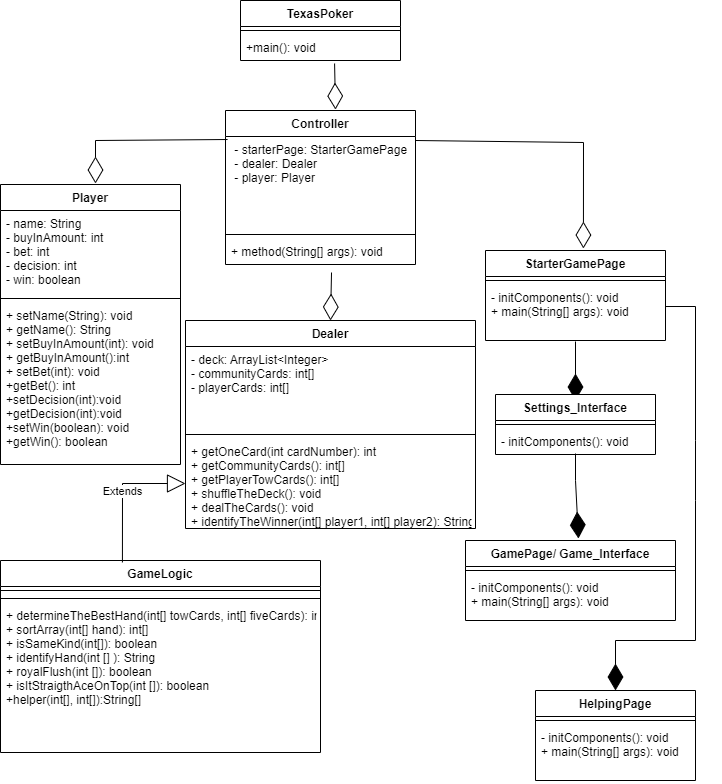

The diagram above was exported from draw.io. Its source (the exported page's mxGraphModel, read from the mxfile embedded in the PNG):
<mxGraphModel dx="868" dy="474" grid="1" gridSize="10" guides="1" tooltips="1" connect="1" arrows="1" fold="1" page="1" pageScale="1" pageWidth="850" pageHeight="1100" math="0" shadow="0">
  <root>
    <mxCell id="0" />
    <mxCell id="1" parent="0" />
    <mxCell id="qknEr4xqkDOgfvAbBWRw-1" value="TexasPoker" style="swimlane;fontStyle=1;align=center;verticalAlign=top;childLayout=stackLayout;horizontal=1;startSize=26;horizontalStack=0;resizeParent=1;resizeParentMax=0;resizeLast=0;collapsible=1;marginBottom=0;" parent="1" vertex="1">
      <mxGeometry x="345" width="160" height="60" as="geometry" />
    </mxCell>
    <mxCell id="qknEr4xqkDOgfvAbBWRw-3" value="" style="line;strokeWidth=1;fillColor=none;align=left;verticalAlign=middle;spacingTop=-1;spacingLeft=3;spacingRight=3;rotatable=0;labelPosition=right;points=[];portConstraint=eastwest;strokeColor=inherit;" parent="qknEr4xqkDOgfvAbBWRw-1" vertex="1">
      <mxGeometry y="26" width="160" height="8" as="geometry" />
    </mxCell>
    <mxCell id="qknEr4xqkDOgfvAbBWRw-4" value="+main(): void" style="text;strokeColor=none;fillColor=none;align=left;verticalAlign=top;spacingLeft=4;spacingRight=4;overflow=hidden;rotatable=0;points=[[0,0.5],[1,0.5]];portConstraint=eastwest;" parent="qknEr4xqkDOgfvAbBWRw-1" vertex="1">
      <mxGeometry y="34" width="160" height="26" as="geometry" />
    </mxCell>
    <mxCell id="qknEr4xqkDOgfvAbBWRw-9" value="Controller" style="swimlane;fontStyle=1;align=center;verticalAlign=top;childLayout=stackLayout;horizontal=1;startSize=26;horizontalStack=0;resizeParent=1;resizeParentMax=0;resizeLast=0;collapsible=1;marginBottom=0;" parent="1" vertex="1">
      <mxGeometry x="330" y="110" width="190" height="154" as="geometry" />
    </mxCell>
    <mxCell id="qknEr4xqkDOgfvAbBWRw-10" value=" - starterPage: StarterGamePage &#10; - dealer: Dealer &#10; - player: Player &#10;  &#10;    " style="text;strokeColor=none;fillColor=none;align=left;verticalAlign=top;spacingLeft=4;spacingRight=4;overflow=hidden;rotatable=0;points=[[0,0.5],[1,0.5]];portConstraint=eastwest;" parent="qknEr4xqkDOgfvAbBWRw-9" vertex="1">
      <mxGeometry y="26" width="190" height="94" as="geometry" />
    </mxCell>
    <mxCell id="qknEr4xqkDOgfvAbBWRw-11" value="" style="line;strokeWidth=1;fillColor=none;align=left;verticalAlign=middle;spacingTop=-1;spacingLeft=3;spacingRight=3;rotatable=0;labelPosition=right;points=[];portConstraint=eastwest;strokeColor=inherit;" parent="qknEr4xqkDOgfvAbBWRw-9" vertex="1">
      <mxGeometry y="120" width="190" height="8" as="geometry" />
    </mxCell>
    <mxCell id="qknEr4xqkDOgfvAbBWRw-12" value="+ method(String[] args): void" style="text;strokeColor=none;fillColor=none;align=left;verticalAlign=top;spacingLeft=4;spacingRight=4;overflow=hidden;rotatable=0;points=[[0,0.5],[1,0.5]];portConstraint=eastwest;" parent="qknEr4xqkDOgfvAbBWRw-9" vertex="1">
      <mxGeometry y="128" width="190" height="26" as="geometry" />
    </mxCell>
    <mxCell id="qknEr4xqkDOgfvAbBWRw-13" value="HelpingPage " style="swimlane;fontStyle=1;align=center;verticalAlign=top;childLayout=stackLayout;horizontal=1;startSize=26;horizontalStack=0;resizeParent=1;resizeParentMax=0;resizeLast=0;collapsible=1;marginBottom=0;" parent="1" vertex="1">
      <mxGeometry x="640" y="690" width="160" height="90" as="geometry" />
    </mxCell>
    <mxCell id="qknEr4xqkDOgfvAbBWRw-15" value="" style="line;strokeWidth=1;fillColor=none;align=left;verticalAlign=middle;spacingTop=-1;spacingLeft=3;spacingRight=3;rotatable=0;labelPosition=right;points=[];portConstraint=eastwest;strokeColor=inherit;" parent="qknEr4xqkDOgfvAbBWRw-13" vertex="1">
      <mxGeometry y="26" width="160" height="8" as="geometry" />
    </mxCell>
    <mxCell id="qknEr4xqkDOgfvAbBWRw-16" value="- initComponents(): void&#10;+ main(String[] args): void" style="text;strokeColor=none;fillColor=none;align=left;verticalAlign=top;spacingLeft=4;spacingRight=4;overflow=hidden;rotatable=0;points=[[0,0.5],[1,0.5]];portConstraint=eastwest;" parent="qknEr4xqkDOgfvAbBWRw-13" vertex="1">
      <mxGeometry y="34" width="160" height="56" as="geometry" />
    </mxCell>
    <mxCell id="qknEr4xqkDOgfvAbBWRw-22" value="" style="endArrow=diamondThin;endFill=1;endSize=24;html=1;rounded=0;entryX=0.5;entryY=0;entryDx=0;entryDy=0;exitX=1;exitY=0.393;exitDx=0;exitDy=0;exitPerimeter=0;" parent="1" source="Jaipyk-1zJZz0rtqB55r-7" target="qknEr4xqkDOgfvAbBWRw-13" edge="1">
      <mxGeometry width="160" relative="1" as="geometry">
        <mxPoint x="340" y="250" as="sourcePoint" />
        <mxPoint x="650" y="260" as="targetPoint" />
        <Array as="points">
          <mxPoint x="800" y="306" />
          <mxPoint x="800" y="440" />
          <mxPoint x="800" y="500" />
          <mxPoint x="800" y="640" />
          <mxPoint x="720" y="640" />
        </Array>
      </mxGeometry>
    </mxCell>
    <mxCell id="Jaipyk-1zJZz0rtqB55r-5" value="StarterGamePage " style="swimlane;fontStyle=1;align=center;verticalAlign=top;childLayout=stackLayout;horizontal=1;startSize=26;horizontalStack=0;resizeParent=1;resizeParentMax=0;resizeLast=0;collapsible=1;marginBottom=0;" parent="1" vertex="1">
      <mxGeometry x="590" y="250" width="180" height="90" as="geometry" />
    </mxCell>
    <mxCell id="Jaipyk-1zJZz0rtqB55r-6" value="" style="line;strokeWidth=1;fillColor=none;align=left;verticalAlign=middle;spacingTop=-1;spacingLeft=3;spacingRight=3;rotatable=0;labelPosition=right;points=[];portConstraint=eastwest;strokeColor=inherit;" parent="Jaipyk-1zJZz0rtqB55r-5" vertex="1">
      <mxGeometry y="26" width="180" height="8" as="geometry" />
    </mxCell>
    <mxCell id="Jaipyk-1zJZz0rtqB55r-7" value="- initComponents(): void&#10;+ main(String[] args): void" style="text;strokeColor=none;fillColor=none;align=left;verticalAlign=top;spacingLeft=4;spacingRight=4;overflow=hidden;rotatable=0;points=[[0,0.5],[1,0.5]];portConstraint=eastwest;" parent="Jaipyk-1zJZz0rtqB55r-5" vertex="1">
      <mxGeometry y="34" width="180" height="56" as="geometry" />
    </mxCell>
    <mxCell id="Jaipyk-1zJZz0rtqB55r-8" value="" style="endArrow=diamondThin;endFill=1;endSize=24;html=1;rounded=0;exitX=0.5;exitY=1.018;exitDx=0;exitDy=0;exitPerimeter=0;entryX=0.5;entryY=0.1;entryDx=0;entryDy=0;entryPerimeter=0;" parent="1" source="Jaipyk-1zJZz0rtqB55r-7" target="DMUY_lNi_J0_KEJ9Q7f8-1" edge="1">
      <mxGeometry width="160" relative="1" as="geometry">
        <mxPoint x="669.4999999999999" y="330.00199999999995" as="sourcePoint" />
        <mxPoint x="670" y="404" as="targetPoint" />
      </mxGeometry>
    </mxCell>
    <mxCell id="Jaipyk-1zJZz0rtqB55r-13" value="" style="endArrow=diamondThin;endFill=0;endSize=24;html=1;rounded=0;entryX=0.5;entryY=0;entryDx=0;entryDy=0;exitX=0.558;exitY=1.308;exitDx=0;exitDy=0;exitPerimeter=0;" parent="1" source="qknEr4xqkDOgfvAbBWRw-12" target="DMUY_lNi_J0_KEJ9Q7f8-5" edge="1">
      <mxGeometry width="160" relative="1" as="geometry">
        <mxPoint x="340" y="260" as="sourcePoint" />
        <mxPoint x="427.9000000000001" y="320" as="targetPoint" />
      </mxGeometry>
    </mxCell>
    <mxCell id="Jaipyk-1zJZz0rtqB55r-14" value="GameLogic" style="swimlane;fontStyle=1;align=center;verticalAlign=top;childLayout=stackLayout;horizontal=1;startSize=26;horizontalStack=0;resizeParent=1;resizeParentMax=0;resizeLast=0;collapsible=1;marginBottom=0;" parent="1" vertex="1">
      <mxGeometry x="105" y="560" width="320" height="192" as="geometry" />
    </mxCell>
    <mxCell id="Jaipyk-1zJZz0rtqB55r-11" value="" style="line;strokeWidth=1;align=left;verticalAlign=middle;spacingTop=-1;spacingLeft=3;spacingRight=3;rotatable=0;labelPosition=right;points=[];portConstraint=eastwest;" parent="Jaipyk-1zJZz0rtqB55r-14" vertex="1">
      <mxGeometry y="26" width="320" height="8" as="geometry" />
    </mxCell>
    <mxCell id="Jaipyk-1zJZz0rtqB55r-16" value="" style="line;strokeWidth=1;fillColor=none;align=left;verticalAlign=middle;spacingTop=-1;spacingLeft=3;spacingRight=3;rotatable=0;labelPosition=right;points=[];portConstraint=eastwest;strokeColor=inherit;" parent="Jaipyk-1zJZz0rtqB55r-14" vertex="1">
      <mxGeometry y="34" width="320" height="8" as="geometry" />
    </mxCell>
    <mxCell id="Jaipyk-1zJZz0rtqB55r-17" value="+ determineTheBestHand(int[] towCards, int[] fiveCards): int&#10;+ sortArray(int[] hand): int[]&#10;+ isSameKind(int[]): boolean&#10;+ identifyHand(int [] ): String&#10;+ royalFlush(int []): boolean&#10;+ isItStraigthAceOnTop(int []): boolean&#10;+helper(int[], int[]):String[]&#10;" style="text;strokeColor=none;fillColor=none;align=left;verticalAlign=top;spacingLeft=4;spacingRight=4;overflow=hidden;rotatable=0;points=[[0,0.5],[1,0.5]];portConstraint=eastwest;" parent="Jaipyk-1zJZz0rtqB55r-14" vertex="1">
      <mxGeometry y="42" width="320" height="150" as="geometry" />
    </mxCell>
    <mxCell id="Jaipyk-1zJZz0rtqB55r-18" value="Extends" style="endArrow=block;endSize=16;endFill=0;html=1;rounded=0;exitX=0.381;exitY=0.01;exitDx=0;exitDy=0;entryX=0;entryY=0.5;entryDx=0;entryDy=0;exitPerimeter=0;" parent="1" source="Jaipyk-1zJZz0rtqB55r-14" target="DMUY_lNi_J0_KEJ9Q7f8-8" edge="1">
      <mxGeometry width="160" relative="1" as="geometry">
        <mxPoint x="340" y="450" as="sourcePoint" />
        <mxPoint x="350" y="479.03999999999996" as="targetPoint" />
        <Array as="points">
          <mxPoint x="227" y="483" />
        </Array>
      </mxGeometry>
    </mxCell>
    <mxCell id="Jaipyk-1zJZz0rtqB55r-19" value="Player" style="swimlane;fontStyle=1;align=center;verticalAlign=top;childLayout=stackLayout;horizontal=1;startSize=26;horizontalStack=0;resizeParent=1;resizeParentMax=0;resizeLast=0;collapsible=1;marginBottom=0;" parent="1" vertex="1">
      <mxGeometry x="105" y="184" width="180" height="280" as="geometry" />
    </mxCell>
    <mxCell id="Jaipyk-1zJZz0rtqB55r-20" value="- name: String&#10;- buyInAmount: int&#10;- bet: int&#10;- decision: int&#10;- win: boolean" style="text;strokeColor=none;fillColor=none;align=left;verticalAlign=top;spacingLeft=4;spacingRight=4;overflow=hidden;rotatable=0;points=[[0,0.5],[1,0.5]];portConstraint=eastwest;" parent="Jaipyk-1zJZz0rtqB55r-19" vertex="1">
      <mxGeometry y="26" width="180" height="84" as="geometry" />
    </mxCell>
    <mxCell id="Jaipyk-1zJZz0rtqB55r-21" value="" style="line;strokeWidth=1;fillColor=none;align=left;verticalAlign=middle;spacingTop=-1;spacingLeft=3;spacingRight=3;rotatable=0;labelPosition=right;points=[];portConstraint=eastwest;strokeColor=inherit;" parent="Jaipyk-1zJZz0rtqB55r-19" vertex="1">
      <mxGeometry y="110" width="180" height="8" as="geometry" />
    </mxCell>
    <mxCell id="Jaipyk-1zJZz0rtqB55r-22" value="+ setName(String): void&#10;+ getName(): String&#10;+ setBuyInAmount(int): void&#10;+ getBuyInAmount():int&#10;+ setBet(int): void&#10;+getBet(): int&#10;+setDecision(int):void&#10;+getDecision(int):void&#10;+setWin(boolean): void&#10;+getWin(): boolean" style="text;strokeColor=none;fillColor=none;align=left;verticalAlign=top;spacingLeft=4;spacingRight=4;overflow=hidden;rotatable=0;points=[[0,0.5],[1,0.5]];portConstraint=eastwest;" parent="Jaipyk-1zJZz0rtqB55r-19" vertex="1">
      <mxGeometry y="118" width="180" height="162" as="geometry" />
    </mxCell>
    <mxCell id="Jaipyk-1zJZz0rtqB55r-23" value="" style="endArrow=diamondThin;endFill=0;endSize=24;html=1;rounded=0;exitX=0.011;exitY=0.032;exitDx=0;exitDy=0;exitPerimeter=0;" parent="1" source="qknEr4xqkDOgfvAbBWRw-10" edge="1">
      <mxGeometry width="160" relative="1" as="geometry">
        <mxPoint x="210" y="100" as="sourcePoint" />
        <mxPoint x="200" y="183" as="targetPoint" />
        <Array as="points">
          <mxPoint x="200" y="140" />
        </Array>
      </mxGeometry>
    </mxCell>
    <mxCell id="Jaipyk-1zJZz0rtqB55r-25" value="" style="endArrow=diamondThin;endFill=0;endSize=24;html=1;rounded=0;entryX=0.544;entryY=-0.022;entryDx=0;entryDy=0;entryPerimeter=0;" parent="1" target="Jaipyk-1zJZz0rtqB55r-5" edge="1">
      <mxGeometry width="160" relative="1" as="geometry">
        <mxPoint x="520" y="140" as="sourcePoint" />
        <mxPoint x="419.03999999999996" y="120" as="targetPoint" />
        <Array as="points">
          <mxPoint x="688" y="142" />
        </Array>
      </mxGeometry>
    </mxCell>
    <mxCell id="Jaipyk-1zJZz0rtqB55r-24" value="" style="endArrow=diamondThin;endFill=0;endSize=24;html=1;rounded=0;exitX=0.588;exitY=1.115;exitDx=0;exitDy=0;exitPerimeter=0;entryX=0.579;entryY=-0.006;entryDx=0;entryDy=0;entryPerimeter=0;" parent="1" source="qknEr4xqkDOgfvAbBWRw-4" target="qknEr4xqkDOgfvAbBWRw-9" edge="1">
      <mxGeometry width="160" relative="1" as="geometry">
        <mxPoint x="410.07000000000005" y="60" as="sourcePoint" />
        <mxPoint x="410.0000000000001" y="113.00999999999999" as="targetPoint" />
      </mxGeometry>
    </mxCell>
    <mxCell id="DMUY_lNi_J0_KEJ9Q7f8-1" value="Settings_Interface" style="swimlane;fontStyle=1;align=center;verticalAlign=top;childLayout=stackLayout;horizontal=1;startSize=26;horizontalStack=0;resizeParent=1;resizeParentMax=0;resizeLast=0;collapsible=1;marginBottom=0;" parent="1" vertex="1">
      <mxGeometry x="600" y="394" width="160" height="60" as="geometry" />
    </mxCell>
    <mxCell id="DMUY_lNi_J0_KEJ9Q7f8-2" value="" style="line;strokeWidth=1;fillColor=none;align=left;verticalAlign=middle;spacingTop=-1;spacingLeft=3;spacingRight=3;rotatable=0;labelPosition=right;points=[];portConstraint=eastwest;strokeColor=inherit;" parent="DMUY_lNi_J0_KEJ9Q7f8-1" vertex="1">
      <mxGeometry y="26" width="160" height="8" as="geometry" />
    </mxCell>
    <mxCell id="DMUY_lNi_J0_KEJ9Q7f8-3" value="- initComponents(): void" style="text;strokeColor=none;fillColor=none;align=left;verticalAlign=top;spacingLeft=4;spacingRight=4;overflow=hidden;rotatable=0;points=[[0,0.5],[1,0.5]];portConstraint=eastwest;" parent="DMUY_lNi_J0_KEJ9Q7f8-1" vertex="1">
      <mxGeometry y="34" width="160" height="26" as="geometry" />
    </mxCell>
    <mxCell id="DMUY_lNi_J0_KEJ9Q7f8-4" value="" style="endArrow=diamondThin;endFill=1;endSize=24;html=1;rounded=0;exitX=0.5;exitY=0.962;exitDx=0;exitDy=0;exitPerimeter=0;entryX=0.538;entryY=-0.025;entryDx=0;entryDy=0;entryPerimeter=0;" parent="1" source="DMUY_lNi_J0_KEJ9Q7f8-3" target="I1DP-Xf4m8OsijRyblrI-2" edge="1">
      <mxGeometry width="160" relative="1" as="geometry">
        <mxPoint x="613.9300000000001" y="484" as="sourcePoint" />
        <mxPoint x="680" y="510" as="targetPoint" />
        <Array as="points">
          <mxPoint x="680" y="480" />
        </Array>
      </mxGeometry>
    </mxCell>
    <mxCell id="DMUY_lNi_J0_KEJ9Q7f8-5" value="Dealer" style="swimlane;fontStyle=1;align=center;verticalAlign=top;childLayout=stackLayout;horizontal=1;startSize=26;horizontalStack=0;resizeParent=1;resizeParentMax=0;resizeLast=0;collapsible=1;marginBottom=0;" parent="1" vertex="1">
      <mxGeometry x="290" y="320" width="290" height="208" as="geometry" />
    </mxCell>
    <mxCell id="DMUY_lNi_J0_KEJ9Q7f8-6" value="- deck: ArrayList&lt;Integer&gt;&#10;- communityCards: int[]&#10;- playerCards: int[]" style="text;strokeColor=none;fillColor=none;align=left;verticalAlign=top;spacingLeft=4;spacingRight=4;overflow=hidden;rotatable=0;points=[[0,0.5],[1,0.5]];portConstraint=eastwest;" parent="DMUY_lNi_J0_KEJ9Q7f8-5" vertex="1">
      <mxGeometry y="26" width="290" height="84" as="geometry" />
    </mxCell>
    <mxCell id="DMUY_lNi_J0_KEJ9Q7f8-7" value="" style="line;strokeWidth=1;fillColor=none;align=left;verticalAlign=middle;spacingTop=-1;spacingLeft=3;spacingRight=3;rotatable=0;labelPosition=right;points=[];portConstraint=eastwest;strokeColor=inherit;" parent="DMUY_lNi_J0_KEJ9Q7f8-5" vertex="1">
      <mxGeometry y="110" width="290" height="8" as="geometry" />
    </mxCell>
    <mxCell id="DMUY_lNi_J0_KEJ9Q7f8-8" value="+ getOneCard(int cardNumber): int&#10;+ getCommunityCards(): int[]&#10;+ getPlayerTowCards(): int[]&#10;+ shuffleTheDeck(): void&#10;+ dealTheCards(): void&#10;+ identifyTheWinner(int[] player1, int[] player2): String&#10;" style="text;strokeColor=none;fillColor=none;align=left;verticalAlign=top;spacingLeft=4;spacingRight=4;overflow=hidden;rotatable=0;points=[[0,0.5],[1,0.5]];portConstraint=eastwest;" parent="DMUY_lNi_J0_KEJ9Q7f8-5" vertex="1">
      <mxGeometry y="118" width="290" height="90" as="geometry" />
    </mxCell>
    <mxCell id="I1DP-Xf4m8OsijRyblrI-2" value="GamePage/ Game_Interface " style="swimlane;fontStyle=1;align=center;verticalAlign=top;childLayout=stackLayout;horizontal=1;startSize=26;horizontalStack=0;resizeParent=1;resizeParentMax=0;resizeLast=0;collapsible=1;marginBottom=0;" parent="1" vertex="1">
      <mxGeometry x="570" y="540" width="210" height="80" as="geometry" />
    </mxCell>
    <mxCell id="I1DP-Xf4m8OsijRyblrI-3" value="" style="line;strokeWidth=1;fillColor=none;align=left;verticalAlign=middle;spacingTop=-1;spacingLeft=3;spacingRight=3;rotatable=0;labelPosition=right;points=[];portConstraint=eastwest;strokeColor=inherit;" parent="I1DP-Xf4m8OsijRyblrI-2" vertex="1">
      <mxGeometry y="26" width="210" height="8" as="geometry" />
    </mxCell>
    <mxCell id="I1DP-Xf4m8OsijRyblrI-4" value="- initComponents(): void&#10;+ main(String[] args): void" style="text;strokeColor=none;fillColor=none;align=left;verticalAlign=top;spacingLeft=4;spacingRight=4;overflow=hidden;rotatable=0;points=[[0,0.5],[1,0.5]];portConstraint=eastwest;" parent="I1DP-Xf4m8OsijRyblrI-2" vertex="1">
      <mxGeometry y="34" width="210" height="46" as="geometry" />
    </mxCell>
  </root>
</mxGraphModel>